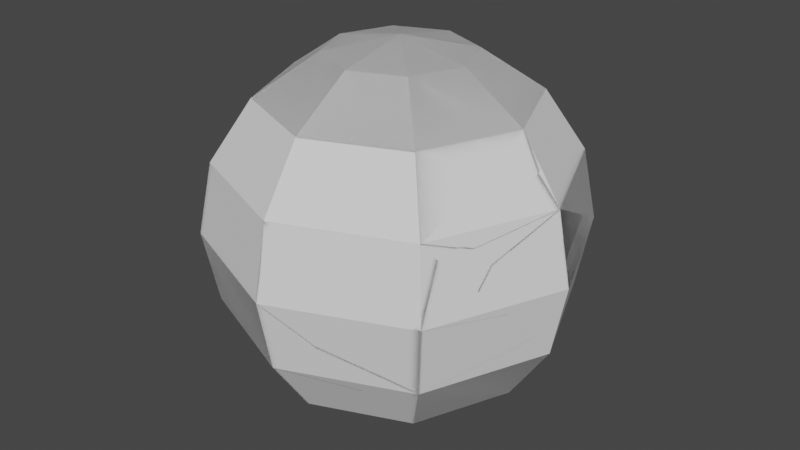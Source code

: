 # Source: slicedSphere.blend  (saved by Blender 3.6.11; exported with 4.5.12 LTS)
import bpy
from mathutils import Matrix  # noqa: F401  (used for matrix-valued properties, if any)

bpy.ops.wm.read_factory_settings(use_empty=True)
scene = bpy.context.scene
scene.name = 'Scene'

# ---- collections
col_collection = bpy.data.collections.new('Collection'); scene.collection.children.link(col_collection)

# ---- world
world_world = bpy.data.worlds.new('World'); scene.world = world_world
world_world.use_nodes = True; world_world.node_tree.nodes.clear()
_N = world_world.node_tree.nodes; _L = world_world.node_tree.links
n0 = _N.new('ShaderNodeOutputWorld'); n0.name = 'World Output'; n0.location = (300, 300)
n1 = _N.new('ShaderNodeBackground'); n1.name = 'Background'; n1.location = (10, 300)
n1.inputs[0].default_value = (0.05088, 0.05088, 0.05088, 1.0)
_L.new(n1.outputs[0], n0.inputs[0])
n0.is_active_output = True
world_world.color = (0.05088, 0.05088, 0.05088)
world_world.use_sun_shadow = False
world_world.sun_shadow_jitter_overblur = 0.0

# ---- meshes
me_sphere = bpy.data.meshes.new('Sphere')
me_sphere.from_pydata([(0.2706, 0.2706, 0.9239), (0.5, 0.5, 0.7071), (0.6533, 0.6533, 0.3827), (0.7071, 0.7071, 0.0), (0.6533, 0.6533, -0.3827), (0.5, 0.5, -0.7071), (0.2706, 0.2706, -0.9239), (0.3827, 0.0, 0.9239), (0.7071, 0.0, 0.7071), (0.9239, 0.0, 0.3827), (1.0, 0.0, 0.0), (0.9239, 0.0, -0.3827), (0.7071, 0.0, -0.7071), (0.3827, 0.0, -0.9239), (0.2706, -0.2706, 0.9239), (0.5, -0.5, 0.7071), (0.6533, -0.6533, 0.3827), (0.7071, -0.7071, 0.0), (0.6533, -0.6533, -0.3827), (0.5, -0.5, -0.7071), (0.2706, -0.2706, -0.9239), (0.0, -0.3827, 0.9239), (0.0, -0.7071, 0.7071), (0.0, -0.9239, 0.3827), (0.0, -1.0, 0.0), (0.0, -0.9239, -0.3827), (0.0, -0.7071, -0.7071), (0.0, -0.3827, -0.9239), (-0.2706, -0.2706, 0.9239), (-0.5, -0.5, 0.7071), (-0.6533, -0.6533, 0.3827), (-0.7071, -0.7071, 0.0), (-0.6533, -0.6533, -0.3827), (-0.5, -0.5, -0.7071), (-0.2706, -0.2706, -0.9239), (-0.3827, 0.0, 0.9239), (-0.7071, 0.0, 0.7071), (-0.9239, 0.0, 0.3827), (-1.0, 0.0, 0.0), (-0.9239, 0.0, -0.3827), (-0.7071, 0.0, -0.7071), (-0.3827, 0.0, -0.9239), (-0.2706, 0.2706, 0.9239), (-0.5, 0.5, 0.7071), (-0.6533, 0.6533, 0.3827), (-0.7071, 0.7071, 0.0), (-0.6533, 0.6533, -0.3827), (-0.5, 0.5, -0.7071), (-0.2706, 0.2706, -0.9239), (0.0, 0.0, -1.0), (0.0, 0.0, 1.0), (0.0, 0.3827, 0.9239), (0.0, 0.7071, 0.7071), (0.0, 0.9239, 0.3827), (0.0, 1.0, 0.0), (0.0, 0.9239, -0.3827), (0.0, 0.7071, -0.7071), (0.0, 0.3827, -0.9239)], [], [(53, 52, 1, 2), (51, 50, 0), (49, 57, 6), (56, 55, 4, 5), (54, 53, 2, 3), (52, 51, 0, 1), (57, 56, 5, 6), (55, 54, 3, 4), (5, 4, 11, 12), (3, 2, 9, 10), (1, 0, 7, 8), (6, 5, 12, 13), (4, 3, 10, 11), (2, 1, 8, 9), (0, 50, 7), (49, 6, 13), (13, 12, 19, 20), (11, 10, 17, 18), (9, 8, 15, 16), (7, 50, 14), (49, 13, 20), (12, 11, 18, 19), (10, 9, 16, 17), (8, 7, 14, 15), (18, 17, 24, 25), (16, 15, 22, 23), (14, 50, 21), (49, 20, 27), (19, 18, 25, 26), (17, 16, 23, 24), (15, 14, 21, 22), (20, 19, 26, 27), (49, 27, 34), (26, 25, 32, 33), (24, 23, 30, 31), (22, 21, 28, 29), (27, 26, 33, 34), (25, 24, 31, 32), (23, 22, 29, 30), (21, 50, 28), (31, 30, 37, 38), (29, 28, 35, 36), (34, 33, 40, 41), (32, 31, 38, 39), (30, 29, 36, 37), (28, 50, 35), (49, 34, 41), (33, 32, 39, 40), (41, 40, 47, 48), (39, 38, 45, 46), (37, 36, 43, 44), (35, 50, 42), (49, 41, 48), (40, 39, 46, 47), (38, 37, 44, 45), (36, 35, 42, 43), (44, 43, 52, 53), (42, 50, 51), (49, 48, 57), (47, 46, 55, 56), (45, 44, 53, 54), (43, 42, 51, 52), (48, 47, 56, 57), (46, 45, 54, 55)])
_uv = me_sphere.uv_layers.new(name='UVMap')
_uv.uv.foreach_set('vector', [0.75, 0.625, 0.75, 0.75, 0.625, 0.75, 0.625, 0.625, 0.75, 0.875, 0.6875, 1.0, 0.625, 0.875, 0.6875, 0.0, 0.75, 0.125, 0.625, 0.125, 0.75, 0.25, 0.75, 0.375, 0.625, 0.375, 0.625, 0.25, 0.75, 0.5, 0.75, 0.625, 0.625, 0.625, 0.625, 0.5, 0.75, 0.75, 0.75, 0.875, 0.625, 0.875, 0.625, 0.75, 0.75, 0.125, 0.75, 0.25, 0.625, 0.25, 0.625, 0.125, 0.75, 0.375, 0.75, 0.5, 0.625, 0.5, 0.625, 0.375, 0.625, 0.25, 0.625, 0.375, 0.5, 0.375, 0.5, 0.25, 0.625, 0.5, 0.625, 0.625, 0.5, 0.625, 0.5, 0.5, 0.625, 0.75, 0.625, 0.875, 0.5, 0.875, 0.5, 0.75, 0.625, 0.125, 0.625, 0.25, 0.5, 0.25, 0.5, 0.125, 0.625, 0.375, 0.625, 0.5, 0.5, 0.5, 0.5, 0.375, 0.625, 0.625, 0.625, 0.75, 0.5, 0.75, 0.5, 0.625, 0.625, 0.875, 0.5625, 1.0, 0.5, 0.875, 0.5625, 0.0, 0.625, 0.125, 0.5, 0.125, 0.5, 0.125, 0.5, 0.25, 0.375, 0.25, 0.375, 0.125, 0.5, 0.375, 0.5, 0.5, 0.375, 0.5, 0.375, 0.375, 0.5, 0.625, 0.5, 0.75, 0.375, 0.75, 0.375, 0.625, 0.5, 0.875, 0.4375, 1.0, 0.375, 0.875, 0.4375, 0.0, 0.5, 0.125, 0.375, 0.125, 0.5, 0.25, 0.5, 0.375, 0.375, 0.375, 0.375, 0.25, 0.5, 0.5, 0.5, 0.625, 0.375, 0.625, 0.375, 0.5, 0.5, 0.75, 0.5, 0.875, 0.375, 0.875, 0.375, 0.75, 0.375, 0.375, 0.375, 0.5, 0.25, 0.5, 0.25, 0.375, 0.375, 0.625, 0.375, 0.75, 0.25, 0.75, 0.25, 0.625, 0.375, 0.875, 0.3125, 1.0, 0.25, 0.875, 0.3125, 0.0, 0.375, 0.125, 0.25, 0.125, 0.375, 0.25, 0.375, 0.375, 0.25, 0.375, 0.25, 0.25, 0.375, 0.5, 0.375, 0.625, 0.25, 0.625, 0.25, 0.5, 0.375, 0.75, 0.375, 0.875, 0.25, 0.875, 0.25, 0.75, 0.375, 0.125, 0.375, 0.25, 0.25, 0.25, 0.25, 0.125, 0.1875, 0.0, 0.25, 0.125, 0.125, 0.125, 0.25, 0.25, 0.25, 0.375, 0.125, 0.375, 0.125, 0.25, 0.25, 0.5, 0.25, 0.625, 0.125, 0.625, 0.125, 0.5, 0.25, 0.75, 0.25, 0.875, 0.125, 0.875, 0.125, 0.75, 0.25, 0.125, 0.25, 0.25, 0.125, 0.25, 0.125, 0.125, 0.25, 0.375, 0.25, 0.5, 0.125, 0.5, 0.125, 0.375, 0.25, 0.625, 0.25, 0.75, 0.125, 0.75, 0.125, 0.625, 0.25, 0.875, 0.1875, 1.0, 0.125, 0.875, 0.125, 0.5, 0.125, 0.625, 0.0, 0.625, 0.0, 0.5, 0.125, 0.75, 0.125, 0.875, 0.0, 0.875, 0.0, 0.75, 0.125, 0.125, 0.125, 0.25, 0.0, 0.25, 0.0, 0.125, 0.125, 0.375, 0.125, 0.5, 0.0, 0.5, 0.0, 0.375, 0.125, 0.625, 0.125, 0.75, 0.0, 0.75, 0.0, 0.625, 0.125, 0.875, 0.0625, 1.0, 0.0, 0.875, 0.0625, 0.0, 0.125, 0.125, 0.0, 0.125, 0.125, 0.25, 0.125, 0.375, 0.0, 0.375, 0.0, 0.25, 1.0, 0.125, 1.0, 0.25, 0.875, 0.25, 0.875, 0.125, 1.0, 0.375, 1.0, 0.5, 0.875, 0.5, 0.875, 0.375, 1.0, 0.625, 1.0, 0.75, 0.875, 0.75, 0.875, 0.625, 1.0, 0.875, 0.9375, 1.0, 0.875, 0.875, 0.9375, 0.0, 1.0, 0.125, 0.875, 0.125, 1.0, 0.25, 1.0, 0.375, 0.875, 0.375, 0.875, 0.25, 1.0, 0.5, 1.0, 0.625, 0.875, 0.625, 0.875, 0.5, 1.0, 0.75, 1.0, 0.875, 0.875, 0.875, 0.875, 0.75, 0.875, 0.625, 0.875, 0.75, 0.75, 0.75, 0.75, 0.625, 0.875, 0.875, 0.8125, 1.0, 0.75, 0.875, 0.8125, 0.0, 0.875, 0.125, 0.75, 0.125, 0.875, 0.25, 0.875, 0.375, 0.75, 0.375, 0.75, 0.25, 0.875, 0.5, 0.875, 0.625, 0.75, 0.625, 0.75, 0.5, 0.875, 0.75, 0.875, 0.875, 0.75, 0.875, 0.75, 0.75, 0.875, 0.125, 0.875, 0.25, 0.75, 0.25, 0.75, 0.125, 0.875, 0.375, 0.875, 0.5, 0.75, 0.5, 0.75, 0.375])
me_sphere.update()
me_sphere_001 = bpy.data.meshes.new('Sphere.001')
me_sphere_001.from_pydata([(0.2706, 0.2706, 0.9239), (0.5, 0.5, 0.7071), (0.3827, 0.0, 0.9239), (0.7071, 0.0, 0.7071), (0.2706, -0.2706, 0.9239), (0.5, -0.5, 0.7071), (0.6533, -0.6533, 0.3827), (0.0, -0.3827, 0.9239), (0.0, -0.7071, 0.7071), (-0.2706, -0.2706, 0.9239), (-0.5, -0.5, 0.7071), (-0.3827, 0.0, 0.9239), (-0.7071, 0.0, 0.7071), (-0.9239, 0.0, 0.3827), (-0.2706, 0.2706, 0.9239), (-0.5, 0.5, 0.7071), (-0.6533, 0.6533, 0.3827), (-0.7071, 0.7071, 0.0), (0.0, 0.0, 1.0), (0.0, 0.3827, 0.9239), (0.0, 0.7071, 0.7071), (0.6552, -0.6552, 0.3692), (0.0, -0.755, 0.6354), (0.6309, -0.6625, 0.3827), (-0.5597, -0.5597, 0.5806), (-0.9755, 0.0, 0.1231), (-0.7985, -0.3028, 0.3827), (-0.9518, 0.1164, 0.0), (-0.9611, 0.07068, 0.04836), (-0.2593, -0.02129, -0.03676), (0.5399, 0.5399, 0.6227), (0.8151, 0.0, 0.5455), (0.7959, -0.309, 0.3827), (-0.6888, 0.6888, -0.13), (0.0, 0.8917, 0.4309), (-0.07321, 0.8936, 0.3827), (-0.5542, 0.7704, 0.0), (-0.7708, 0.3962, -0.327), (0.7323, -0.536, 0.2298), (-0.05443, -0.04814, -0.06161)], [], [(34, 20, 1, 30), (19, 18, 0), (20, 19, 0, 1), (1, 0, 2, 3), (30, 1, 3, 31), (0, 18, 2), (31, 3, 5, 6, 32), (2, 18, 4), (3, 2, 4, 5), (4, 18, 7), (21, 6, 23), (5, 4, 7, 8), (8, 7, 9, 10), (22, 8, 10, 24), (7, 18, 9), (25, 26, 13), (10, 9, 11, 12), (24, 10, 12, 13, 26), (9, 18, 11), (37, 27, 17, 33), (13, 12, 15, 16), (11, 18, 14), (25, 13, 16, 17, 27, 28), (12, 11, 14, 15), (14, 18, 19), (15, 14, 19, 20), (33, 17, 36), (6, 5, 8, 22, 23), (38, 32, 6, 21), (37, 39, 29, 28, 27), (28, 29, 39, 38, 21, 23, 22, 24, 26, 25), (17, 16, 35, 36), (16, 15, 20, 34, 35), (39, 37, 33, 36, 35, 34, 30, 31, 32, 38)])
_uv = me_sphere_001.uv_layers.new(name='UVMap')
_uv.uv.foreach_set('vector', [0.75, 0.6436, 0.75, 0.75, 0.625, 0.75, 0.625, 0.7175, 0.75, 0.875, 0.6875, 1.0, 0.625, 0.875, 0.75, 0.75, 0.75, 0.875, 0.625, 0.875, 0.625, 0.75, 0.625, 0.75, 0.625, 0.875, 0.5, 0.875, 0.5, 0.75, 0.625, 0.7175, 0.625, 0.75, 0.5, 0.75, 0.5, 0.6877, 0.625, 0.875, 0.5625, 1.0, 0.5, 0.875, 0.5, 0.6877, 0.5, 0.75, 0.375, 0.75, 0.375, 0.625, 0.4409, 0.625, 0.5, 0.875, 0.4375, 1.0, 0.375, 0.875, 0.5, 0.75, 0.5, 0.875, 0.375, 0.875, 0.375, 0.75, 0.375, 0.875, 0.3125, 1.0, 0.25, 0.875, 0.375, 0.6206, 0.375, 0.625, 0.3707, 0.625, 0.375, 0.75, 0.375, 0.875, 0.25, 0.875, 0.25, 0.75, 0.25, 0.75, 0.25, 0.875, 0.125, 0.875, 0.125, 0.75, 0.25, 0.7224, 0.25, 0.75, 0.125, 0.75, 0.125, 0.7013, 0.25, 0.875, 0.1875, 1.0, 0.125, 0.875, 0.0, 0.5402, 0.05793, 0.625, 0.0, 0.625, 0.125, 0.75, 0.125, 0.875, 0.0, 0.875, 0.0, 0.75, 0.125, 0.7013, 0.125, 0.75, 0.0, 0.75, 0.0, 0.625, 0.05793, 0.625, 0.125, 0.875, 0.0625, 1.0, 0.0, 0.875, 0.9244, 0.3932, 0.9794, 0.5, 0.875, 0.5, 0.875, 0.4575, 1.0, 0.625, 1.0, 0.75, 0.875, 0.75, 0.875, 0.625, 1.0, 0.875, 0.9375, 1.0, 0.875, 0.875, 1.0, 0.5402, 1.0, 0.625, 0.875, 0.625, 0.875, 0.5, 0.9794, 0.5, 0.9875, 0.5158, 1.0, 0.75, 1.0, 0.875, 0.875, 0.875, 0.875, 0.75, 0.875, 0.875, 0.8125, 1.0, 0.75, 0.875, 0.875, 0.75, 0.875, 0.875, 0.75, 0.875, 0.75, 0.75, 0.875, 0.4575, 0.875, 0.5, 0.848, 0.5, 0.375, 0.625, 0.375, 0.75, 0.25, 0.75, 0.25, 0.7224, 0.3707, 0.625, 0.3995, 0.5751, 0.4409, 0.625, 0.375, 0.625, 0.375, 0.6206, 0.9244, 0.3932, 0.5334, 0.4799, 0.5472, 0.488, 0.5945, 0.5158, 0.9794, 0.5, 0.5945, 0.5158, 0.5472, 0.488, 0.5334, 0.4799, 0.3995, 0.5751, 0.375, 0.6206, 0.3707, 0.625, 0.25, 0.7224, 0.125, 0.7013, 0.05793, 0.625, 0.0, 0.5402, 0.875, 0.5, 0.875, 0.625, 0.764, 0.625, 0.848, 0.5, 0.875, 0.625, 0.875, 0.75, 0.75, 0.75, 0.75, 0.6436, 0.764, 0.625, 0.5334, 0.4799, 0.9244, 0.3932, 0.875, 0.4575, 0.848, 0.5, 0.764, 0.625, 0.75, 0.6436, 0.625, 0.7175, 0.5, 0.6877, 0.4409, 0.625, 0.3995, 0.5751])
me_sphere_001.update()
me_sphere_002 = bpy.data.meshes.new('Sphere.002')
me_sphere_002.from_pydata([(0.2706, 0.2706, -0.9239), (0.3827, 0.0, -0.9239), (0.2706, -0.2706, -0.9239), (0.0, -1.0, 0.0), (0.0, -0.9239, -0.3827), (0.0, -0.7071, -0.7071), (0.0, -0.3827, -0.9239), (-0.6533, -0.6533, 0.3827), (-0.7071, -0.7071, 0.0), (-0.6533, -0.6533, -0.3827), (-0.5, -0.5, -0.7071), (-0.2706, -0.2706, -0.9239), (-1.0, 0.0, 0.0), (-0.9239, 0.0, -0.3827), (-0.7071, 0.0, -0.7071), (-0.3827, 0.0, -0.9239), (-0.5, 0.5, -0.7071), (-0.2706, 0.2706, -0.9239), (0.0, 0.0, -1.0), (0.0, 0.3827, -0.9239), (-0.5597, -0.5597, 0.5806), (-0.9755, 0.0, 0.1231), (-0.7985, -0.3028, 0.3827), (-0.5722, 0.5722, -0.5543), (-0.7401, 0.4438, -0.3827), (-0.9518, 0.1164, 0.0), (0.0, 0.6309, -0.7581), (-0.1906, 0.6281, -0.7071), (-0.9611, 0.07068, 0.04836), (-0.2593, -0.02129, -0.03676), (0.3586, 0.3586, -0.8407), (0.472, 0.0, -0.8642), (0.4956, -0.4956, -0.7112), (0.0, -0.9688, 0.1569), (0.3375, -0.7841, -0.3827), (0.1089, -0.9549, 0.0), (0.4945, -0.5023, -0.7071), (-0.1959, -0.8427, 0.3827), (-0.4105, -0.6118, 0.5952), (0.2351, 0.5564, -0.7427), (-0.09599, -0.04269, -0.05657)], [], [(18, 19, 0), (18, 0, 1), (18, 1, 2), (34, 35, 3, 4), (18, 2, 6), (36, 34, 4, 5), (18, 6, 11), (5, 4, 9, 10), (6, 5, 10, 11), (4, 3, 8, 9), (11, 10, 14, 15), (9, 8, 12, 13), (18, 11, 15), (10, 9, 13, 14), (15, 14, 16, 17), (18, 15, 17), (18, 17, 19), (17, 16, 27, 26, 19), (13, 12, 25, 24), (14, 13, 24, 23, 16), (16, 23, 27), (8, 7, 22, 21, 12), (12, 21, 28, 25), (7, 20, 22), (37, 38, 20, 7), (35, 33, 3), (40, 29, 28, 21, 22, 20, 38), (26, 27, 23, 24, 25, 28, 29, 40, 39), (3, 33, 37, 7, 8), (39, 40, 38, 37, 33, 35, 34, 36, 32, 31, 30), (2, 32, 36, 5, 6), (1, 31, 32, 2), (19, 26, 39, 30, 0), (0, 30, 31, 1)])
_uv = me_sphere_002.uv_layers.new(name='UVMap')
_uv.uv.foreach_set('vector', [0.6875, 0.0, 0.75, 0.125, 0.625, 0.125, 0.5625, 0.0, 0.625, 0.125, 0.5, 0.125, 0.4375, 0.0, 0.5, 0.125, 0.375, 0.125, 0.3146, 0.375, 0.2692, 0.5, 0.25, 0.5, 0.25, 0.375, 0.3125, 0.0, 0.375, 0.125, 0.25, 0.125, 0.3736, 0.25, 0.3146, 0.375, 0.25, 0.375, 0.25, 0.25, 0.1875, 0.0, 0.25, 0.125, 0.125, 0.125, 0.25, 0.25, 0.25, 0.375, 0.125, 0.375, 0.125, 0.25, 0.25, 0.125, 0.25, 0.25, 0.125, 0.25, 0.125, 0.125, 0.25, 0.375, 0.25, 0.5, 0.125, 0.5, 0.125, 0.375, 0.125, 0.125, 0.125, 0.25, 0.0, 0.25, 0.0, 0.125, 0.125, 0.375, 0.125, 0.5, 0.0, 0.5, 0.0, 0.375, 0.0625, 0.0, 0.125, 0.125, 0.0, 0.125, 0.125, 0.25, 0.125, 0.375, 0.0, 0.375, 0.0, 0.25, 1.0, 0.125, 1.0, 0.25, 0.875, 0.25, 0.875, 0.125, 0.9375, 0.0, 1.0, 0.125, 0.875, 0.125, 0.8125, 0.0, 0.875, 0.125, 0.75, 0.125, 0.875, 0.125, 0.875, 0.25, 0.7977, 0.25, 0.75, 0.2206, 0.75, 0.125, 1.0, 0.375, 1.0, 0.5, 0.9794, 0.5, 0.9151, 0.375, 1.0, 0.25, 1.0, 0.375, 0.9151, 0.375, 0.875, 0.3089, 0.875, 0.25, 0.875, 0.25, 0.875, 0.3089, 0.7977, 0.25, 0.125, 0.5, 0.125, 0.625, 0.05793, 0.625, 0.0, 0.5402, 0.0, 0.5, 1.0, 0.5, 1.0, 0.5402, 0.9875, 0.5158, 0.9794, 0.5, 0.125, 0.625, 0.125, 0.7013, 0.05793, 0.625, 0.2125, 0.625, 0.1583, 0.7069, 0.125, 0.7013, 0.125, 0.625, 0.2692, 0.5, 0.25, 0.5513, 0.25, 0.5, 0.5362, 0.4815, 0.5472, 0.488, 0.5945, 0.5158, 0.0, 0.5402, 0.05793, 0.625, 0.125, 0.7013, 0.1583, 0.7069, 0.75, 0.2206, 0.7977, 0.25, 0.875, 0.3089, 0.9151, 0.375, 0.9794, 0.5, 0.5945, 0.5158, 0.5472, 0.488, 0.5362, 0.4815, 0.6887, 0.2295, 0.25, 0.5, 0.25, 0.5513, 0.2125, 0.625, 0.125, 0.625, 0.125, 0.5, 0.6887, 0.2295, 0.5362, 0.4815, 0.1583, 0.7069, 0.2125, 0.625, 0.25, 0.5513, 0.2692, 0.5, 0.3146, 0.375, 0.3736, 0.25, 0.375, 0.2476, 0.5, 0.1594, 0.625, 0.173, 0.375, 0.125, 0.375, 0.2476, 0.3736, 0.25, 0.25, 0.25, 0.25, 0.125, 0.5, 0.125, 0.5, 0.1594, 0.375, 0.2476, 0.375, 0.125, 0.75, 0.125, 0.75, 0.2206, 0.6887, 0.2295, 0.625, 0.173, 0.625, 0.125, 0.625, 0.125, 0.625, 0.173, 0.5, 0.1594, 0.5, 0.125])
me_sphere_002.update()
me_sphere_003 = bpy.data.meshes.new('Sphere.003')
me_sphere_003.from_pydata([(0.9239, 0.0, -0.3827), (0.7071, 0.0, -0.7071), (0.7071, -0.7071, 0.0), (0.6533, -0.6533, -0.3827), (0.5, -0.5, -0.7071), (0.0, -0.9239, 0.3827), (0.4792, 0.4792, -0.7268), (0.9286, 0.0, -0.3588), (0.5211, 0.449, -0.7071), (0.9123, 0.02788, -0.3827), (0.6552, -0.6552, 0.3692), (0.8594, -0.3394, 0.0), (0.0, -0.755, 0.6354), (0.6309, -0.6625, 0.3827), (0.8935, -0.1724, -0.1766), (0.3586, 0.3586, -0.8407), (0.472, 0.0, -0.8642), (0.4956, -0.4956, -0.7112), (0.0, -0.9688, 0.1569), (0.3375, -0.7841, -0.3827), (0.1089, -0.9549, 0.0), (0.4945, -0.5023, -0.7071), (-0.1959, -0.8427, 0.3827), (-0.4105, -0.6118, 0.5952), (0.2351, 0.5564, -0.7427), (-0.09599, -0.04269, -0.05657)], [], [(8, 9, 0, 1), (9, 7, 0), (16, 1, 4, 17), (1, 0, 3, 4), (11, 10, 2), (13, 12, 5), (17, 4, 21), (18, 5, 22), (0, 7, 14, 11, 2, 3), (15, 24, 6), (15, 6, 8, 1, 16), (24, 25, 14, 7, 9, 8, 6), (14, 25, 23, 12, 13, 10, 11), (5, 12, 23, 22), (3, 2, 20, 19), (4, 3, 19, 21), (2, 10, 13, 5, 18, 20), (24, 15, 16, 17, 21, 19, 20, 18, 22, 23, 25)])
_uv = me_sphere_003.uv_layers.new(name='UVMap')
_uv.uv.foreach_set('vector', [0.6123, 0.25, 0.5053, 0.375, 0.5, 0.375, 0.5, 0.25, 0.5053, 0.375, 0.5, 0.3828, 0.5, 0.375, 0.5, 0.1594, 0.5, 0.25, 0.375, 0.25, 0.375, 0.2476, 0.5, 0.25, 0.5, 0.375, 0.375, 0.375, 0.375, 0.25, 0.44, 0.5, 0.375, 0.6206, 0.375, 0.5, 0.3707, 0.625, 0.25, 0.7224, 0.25, 0.625, 0.375, 0.2476, 0.375, 0.25, 0.3736, 0.25, 0.25, 0.5513, 0.25, 0.625, 0.2125, 0.625, 0.5, 0.375, 0.5, 0.3828, 0.4695, 0.4423, 0.44, 0.5, 0.375, 0.5, 0.375, 0.375, 0.625, 0.173, 0.6887, 0.2295, 0.625, 0.2386, 0.625, 0.173, 0.625, 0.2386, 0.6123, 0.25, 0.5, 0.25, 0.5, 0.1594, 0.6887, 0.2295, 0.5362, 0.4815, 0.4695, 0.4423, 0.5, 0.3828, 0.5053, 0.375, 0.6123, 0.25, 0.625, 0.2386, 0.4695, 0.4423, 0.5362, 0.4815, 0.1583, 0.7069, 0.25, 0.7224, 0.3707, 0.625, 0.375, 0.6206, 0.44, 0.5, 0.25, 0.625, 0.25, 0.7224, 0.1583, 0.7069, 0.2125, 0.625, 0.375, 0.375, 0.375, 0.5, 0.2692, 0.5, 0.3146, 0.375, 0.375, 0.25, 0.375, 0.375, 0.3146, 0.375, 0.3736, 0.25, 0.375, 0.5, 0.375, 0.6206, 0.3707, 0.625, 0.25, 0.625, 0.25, 0.5513, 0.2692, 0.5, 0.6887, 0.2295, 0.625, 0.173, 0.5, 0.1594, 0.375, 0.2476, 0.3736, 0.25, 0.3146, 0.375, 0.2692, 0.5, 0.25, 0.5513, 0.2125, 0.625, 0.1583, 0.7069, 0.5362, 0.4815])
me_sphere_003.update()
me_sphere_004 = bpy.data.meshes.new('Sphere.004')
me_sphere_004.from_pydata([(0.6533, 0.6533, 0.3827), (0.7071, 0.7071, 0.0), (0.6533, 0.6533, -0.3827), (0.5, 0.5, -0.7071), (0.9239, 0.0, 0.3827), (1.0, 0.0, 0.0), (-0.6533, 0.6533, -0.3827), (0.0, 0.9239, 0.3827), (0.0, 1.0, 0.0), (0.0, 0.9239, -0.3827), (0.0, 0.7071, -0.7071), (0.4792, 0.4792, -0.7268), (0.9286, 0.0, -0.3588), (0.5211, 0.449, -0.7071), (0.9123, 0.02788, -0.3827), (0.8594, -0.3394, 0.0), (-0.5722, 0.5722, -0.5543), (-0.7401, 0.4438, -0.3827), (0.0, 0.6309, -0.7581), (-0.1906, 0.6281, -0.7071), (0.8935, -0.1724, -0.1766), (0.5399, 0.5399, 0.6227), (0.8151, 0.0, 0.5455), (0.7959, -0.309, 0.3827), (-0.6888, 0.6888, -0.13), (0.0, 0.8917, 0.4309), (-0.07321, 0.8936, 0.3827), (-0.5542, 0.7704, 0.0), (-0.7708, 0.3962, -0.327), (0.7323, -0.536, 0.2298), (-0.05443, -0.04814, -0.06161)], [], [(10, 9, 2, 3), (8, 7, 0, 1), (18, 10, 3, 11), (9, 8, 1, 2), (1, 0, 4, 5), (11, 3, 13), (12, 5, 15, 20), (16, 17, 6), (26, 25, 7), (16, 6, 9, 10, 19), (27, 26, 7, 8), (18, 19, 10), (3, 2, 14, 13), (2, 1, 5, 12, 14), (29, 30, 20, 15), (18, 11, 13, 14, 12, 20, 30, 28, 17, 16, 19), (17, 28, 24, 6), (6, 24, 27, 8, 9), (5, 4, 23, 29, 15), (4, 22, 23), (7, 25, 21, 0), (0, 21, 22, 4), (30, 29, 23, 22, 21, 25, 26, 27, 24, 28)])
_uv = me_sphere_004.uv_layers.new(name='UVMap')
_uv.uv.foreach_set('vector', [0.75, 0.25, 0.75, 0.375, 0.625, 0.375, 0.625, 0.25, 0.75, 0.5, 0.75, 0.625, 0.625, 0.625, 0.625, 0.5, 0.75, 0.2206, 0.75, 0.25, 0.625, 0.25, 0.625, 0.2386, 0.75, 0.375, 0.75, 0.5, 0.625, 0.5, 0.625, 0.375, 0.625, 0.5, 0.625, 0.625, 0.5, 0.625, 0.5, 0.5, 0.625, 0.2386, 0.625, 0.25, 0.6123, 0.25, 0.5, 0.3828, 0.5, 0.5, 0.44, 0.5, 0.4695, 0.4423, 0.875, 0.3089, 0.9151, 0.375, 0.875, 0.375, 0.764, 0.625, 0.75, 0.6436, 0.75, 0.625, 0.875, 0.3089, 0.875, 0.375, 0.75, 0.375, 0.75, 0.25, 0.7977, 0.25, 0.848, 0.5, 0.764, 0.625, 0.75, 0.625, 0.75, 0.5, 0.75, 0.2206, 0.7977, 0.25, 0.75, 0.25, 0.625, 0.25, 0.625, 0.375, 0.5053, 0.375, 0.6123, 0.25, 0.625, 0.375, 0.625, 0.5, 0.5, 0.5, 0.5, 0.3828, 0.5053, 0.375, 0.3995, 0.5751, 0.5334, 0.4799, 0.4695, 0.4423, 0.44, 0.5, 0.75, 0.2206, 0.625, 0.2386, 0.6123, 0.25, 0.5053, 0.375, 0.5, 0.3828, 0.4695, 0.4423, 0.5334, 0.4799, 0.9244, 0.3932, 0.9151, 0.375, 0.875, 0.3089, 0.7977, 0.25, 0.9151, 0.375, 0.9244, 0.3932, 0.875, 0.4575, 0.875, 0.375, 0.875, 0.375, 0.875, 0.4575, 0.848, 0.5, 0.75, 0.5, 0.75, 0.375, 0.5, 0.5, 0.5, 0.625, 0.4409, 0.625, 0.3995, 0.5751, 0.44, 0.5, 0.5, 0.625, 0.5, 0.6877, 0.4409, 0.625, 0.75, 0.625, 0.75, 0.6436, 0.625, 0.7175, 0.625, 0.625, 0.625, 0.625, 0.625, 0.7175, 0.5, 0.6877, 0.5, 0.625, 0.5334, 0.4799, 0.3995, 0.5751, 0.4409, 0.625, 0.5, 0.6877, 0.625, 0.7175, 0.75, 0.6436, 0.764, 0.625, 0.848, 0.5, 0.875, 0.4575, 0.9244, 0.3932])
me_sphere_004.update()

# ---- objects
ob_sphere = bpy.data.objects.new('Sphere', me_sphere)
ob_part1 = bpy.data.objects.new('part1', me_sphere_001)
ob_part2 = bpy.data.objects.new('part2', me_sphere_002)
ob_part3 = bpy.data.objects.new('part3', me_sphere_003)
ob_part4 = bpy.data.objects.new('part4', me_sphere_004)

# ---- transforms, parenting, visibility, modifiers, constraints
ob_sphere.location = (0.0, 0.0, 0.0)
ob_part1.parent = ob_sphere
ob_part1.location = (0.0, 0.0, 0.0)
ob_part2.parent = ob_sphere
ob_part2.location = (0.0, 0.0, 0.0)
ob_part3.parent = ob_sphere
ob_part3.location = (0.0, 0.0, 0.0)
ob_part4.parent = ob_sphere
ob_part4.location = (0.0, 0.0, 0.0)

# ---- collection membership
col_collection.objects.link(ob_sphere)
col_collection.objects.link(ob_part1)
col_collection.objects.link(ob_part2)
col_collection.objects.link(ob_part3)
col_collection.objects.link(ob_part4)

# ---- scene / render settings (as saved in the file)
scene.frame_start = 1; scene.frame_end = 250; scene.frame_set(1)
scene.render.engine = 'BLENDER_EEVEE_NEXT'
scene.cycles.sampling_pattern = 'TABULATED_SOBOL'
scene.view_settings.view_transform = 'Filmic'
bpy.context.view_layer.update()

# ---- added for rendering (the .blend has no active camera and no usable light): camera, sun
cam_auto = bpy.data.cameras.new('AutoCamera')
cam_auto.lens = 50.0
cam_auto.sensor_width = 36.0
cam_auto.clip_end = 1000.0
ob_auto_camera = bpy.data.objects.new('AutoCamera', cam_auto)
scene.collection.objects.link(ob_auto_camera)
ob_auto_camera.location = (3.20507, -3.84609, 2.56406)
ob_auto_camera.rotation_euler = (1.09748, -7.21219e-08, 0.694738)
scene.camera = ob_auto_camera
light_auto_sun = bpy.data.lights.new('AutoSun', 'SUN')
light_auto_sun.energy = 3.0
light_auto_sun.angle = 0.0523599
ob_auto_sun = bpy.data.objects.new('AutoSun', light_auto_sun)
scene.collection.objects.link(ob_auto_sun)
ob_auto_sun.rotation_euler = (0.872665, 0.174533, 0.523599)
bpy.context.view_layer.update()
